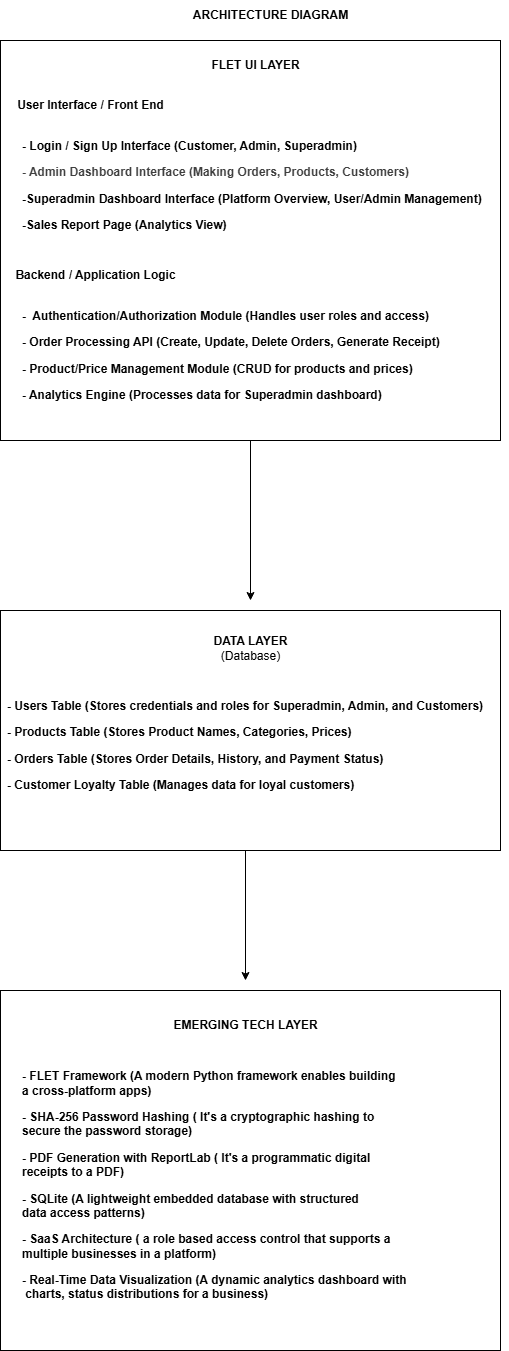

The diagram above was exported from draw.io. Its source (the exported page's mxGraphModel, read from the mxfile embedded in the PNG):
<mxGraphModel dx="1753" dy="1613" grid="1" gridSize="10" guides="1" tooltips="1" connect="1" arrows="1" fold="1" page="1" pageScale="1" pageWidth="850" pageHeight="1100" math="0" shadow="0">
  <root>
    <mxCell id="0" />
    <mxCell id="1" parent="0" />
    <mxCell id="2" value="" style="edgeStyle=none;html=1;exitX=0.5;exitY=1;exitDx=0;exitDy=0;" parent="1" source="3" edge="1">
      <mxGeometry relative="1" as="geometry">
        <mxPoint x="384.9" y="230" as="sourcePoint" />
        <mxPoint x="384.9" y="270" as="targetPoint" />
      </mxGeometry>
    </mxCell>
    <mxCell id="16" style="edgeStyle=none;html=1;exitX=0.75;exitY=1;exitDx=0;exitDy=0;" edge="1" parent="1" target="7">
      <mxGeometry relative="1" as="geometry">
        <mxPoint x="507.5" y="180" as="sourcePoint" />
      </mxGeometry>
    </mxCell>
    <mxCell id="20" value="" style="edgeStyle=none;html=1;" edge="1" parent="1" source="3">
      <mxGeometry relative="1" as="geometry">
        <mxPoint x="430" y="600" as="targetPoint" />
      </mxGeometry>
    </mxCell>
    <mxCell id="3" value="" style="rounded=0;whiteSpace=wrap;html=1;" parent="1" vertex="1">
      <mxGeometry x="180" y="40" width="500" height="400" as="geometry" />
    </mxCell>
    <mxCell id="4" value="ARCHITECTURE DIAGRAM" style="text;html=1;align=center;verticalAlign=middle;resizable=0;points=[];autosize=1;strokeColor=none;fillColor=none;fontStyle=1" parent="1" vertex="1">
      <mxGeometry x="360" width="180" height="30" as="geometry" />
    </mxCell>
    <mxCell id="5" value="FLET UI LAYER" style="text;html=1;align=center;verticalAlign=middle;resizable=0;points=[];autosize=1;strokeColor=none;fillColor=none;fontStyle=1" parent="1" vertex="1">
      <mxGeometry x="380" y="50" width="110" height="30" as="geometry" />
    </mxCell>
    <mxCell id="6" value="User Interface / Front End" style="text;html=1;align=center;verticalAlign=middle;resizable=0;points=[];autosize=1;strokeColor=none;fillColor=none;fontStyle=1" parent="1" vertex="1">
      <mxGeometry x="190" y="90" width="160" height="30" as="geometry" />
    </mxCell>
    <mxCell id="7" value="&lt;p data-path-to-node=&quot;4,1,2,3&quot;&gt;&lt;b&gt;-&amp;nbsp;Login / Sign Up Interface (Customer, Admin, Superadmin)&lt;/b&gt;&lt;/p&gt;&lt;p data-path-to-node=&quot;4,1,2,3&quot;&gt;&lt;b&gt;&lt;span style=&quot;color: rgb(63, 63, 63); background-color: transparent;&quot;&gt;-&amp;nbsp;&lt;/span&gt;&lt;span style=&quot;color: rgb(63, 63, 63); background-color: transparent;&quot;&gt;Admin Dashboard Interface&lt;/span&gt;&lt;span style=&quot;color: rgb(63, 63, 63); background-color: transparent;&quot;&gt; (Making Orders, Products, Customers)&lt;/span&gt;&lt;/b&gt;&lt;/p&gt;&lt;p data-path-to-node=&quot;4,1,2,7&quot;&gt;&lt;b&gt;-Superadmin Dashboard Interface (Platform Overview, User/Admin Management)&lt;/b&gt;&lt;/p&gt;&lt;p data-path-to-node=&quot;4,1,2,9&quot;&gt;&lt;b&gt;-Sales Report Page (Analytics View)&lt;/b&gt;&lt;br&gt;&lt;/p&gt;" style="text;html=1;align=left;verticalAlign=middle;resizable=0;points=[];autosize=1;strokeColor=none;fillColor=none;" parent="1" vertex="1">
      <mxGeometry x="200" y="120" width="480" height="130" as="geometry" />
    </mxCell>
    <mxCell id="22" value="" style="edgeStyle=none;html=1;" edge="1" parent="1">
      <mxGeometry relative="1" as="geometry">
        <mxPoint x="425" y="810" as="sourcePoint" />
        <mxPoint x="425" y="980" as="targetPoint" />
      </mxGeometry>
    </mxCell>
    <mxCell id="9" value="" style="rounded=0;whiteSpace=wrap;html=1;" parent="1" vertex="1">
      <mxGeometry x="180" y="610" width="500" height="240" as="geometry" />
    </mxCell>
    <mxCell id="10" value="DATA LAYER" style="text;html=1;align=center;verticalAlign=middle;resizable=0;points=[];autosize=1;strokeColor=none;fillColor=none;fontStyle=1" parent="1" vertex="1">
      <mxGeometry x="385" y="626" width="90" height="30" as="geometry" />
    </mxCell>
    <mxCell id="11" value="(Database)" style="text;html=1;align=center;verticalAlign=middle;resizable=0;points=[];autosize=1;strokeColor=none;fillColor=none;" parent="1" vertex="1">
      <mxGeometry x="390" y="641" width="80" height="30" as="geometry" />
    </mxCell>
    <mxCell id="12" value="&lt;p data-path-to-node=&quot;4,3,2,3&quot;&gt;&lt;b&gt;- Users Table (Stores credentials and roles for Superadmin, Admin, and Customers)&lt;/b&gt;&lt;/p&gt;&lt;p data-path-to-node=&quot;4,3,2,5&quot;&gt;&lt;b&gt;- Products Table (Stores Product Names, Categories, Prices)&lt;/b&gt;&lt;/p&gt;&lt;p data-path-to-node=&quot;4,3,2,7&quot;&gt;&lt;b&gt;- Orders Table (Stores Order Details, History, and Payment Status)&lt;/b&gt;&lt;/p&gt;&lt;p data-path-to-node=&quot;4,3,2,9&quot;&gt;&lt;b&gt;- Customer Loyalty Table (Manages data for loyal customers)&lt;/b&gt;&lt;/p&gt;" style="text;html=1;align=left;verticalAlign=middle;resizable=0;points=[];autosize=1;strokeColor=none;fillColor=none;" parent="1" vertex="1">
      <mxGeometry x="185" y="680" width="500" height="130" as="geometry" />
    </mxCell>
    <mxCell id="13" value="" style="rounded=0;whiteSpace=wrap;html=1;" parent="1" vertex="1">
      <mxGeometry x="180" y="990" width="500" height="360" as="geometry" />
    </mxCell>
    <mxCell id="14" value="EMERGING TECH LAYER" style="text;html=1;align=center;verticalAlign=middle;resizable=0;points=[];autosize=1;strokeColor=none;fillColor=none;fontStyle=1" parent="1" vertex="1">
      <mxGeometry x="340" y="1010" width="170" height="30" as="geometry" />
    </mxCell>
    <mxCell id="17" value="Backend / Application Logic" style="text;html=1;align=center;verticalAlign=middle;resizable=0;points=[];autosize=1;strokeColor=none;fillColor=none;fontStyle=1" vertex="1" parent="1">
      <mxGeometry x="190" y="260" width="170" height="30" as="geometry" />
    </mxCell>
    <mxCell id="18" value="&lt;p data-path-to-node=&quot;4,2,2,3&quot;&gt;&lt;b&gt;-&amp;nbsp; Authentication/Authorization Module (Handles user roles and access)&lt;/b&gt;&lt;/p&gt;&lt;p data-path-to-node=&quot;4,2,2,5&quot;&gt;&lt;b&gt;- Order Processing API (Create, Update, Delete Orders, Generate Receipt)&lt;/b&gt;&lt;/p&gt;&lt;p data-path-to-node=&quot;4,2,2,7&quot;&gt;&lt;b&gt;- Product/Price Management Module (CRUD for products and prices)&lt;/b&gt;&lt;/p&gt;&lt;p data-path-to-node=&quot;4,2,2,9&quot;&gt;&lt;b&gt;- Analytics Engine (Processes data for Superadmin dashboard)&lt;/b&gt;&lt;/p&gt;" style="text;html=1;align=left;verticalAlign=middle;resizable=0;points=[];autosize=1;strokeColor=none;fillColor=none;" vertex="1" parent="1">
      <mxGeometry x="200" y="290" width="440" height="130" as="geometry" />
    </mxCell>
    <mxCell id="24" value="&lt;p data-path-to-node=&quot;4,3,2,3&quot;&gt;&lt;b&gt;- FLET Framework (A modern Python framework enables building &lt;br&gt;a cross-platform apps)&lt;/b&gt;&lt;/p&gt;&lt;p data-path-to-node=&quot;4,3,2,3&quot;&gt;&lt;b&gt;- SHA-256 Password Hashing ( It's a cryptographic hashing to &lt;br&gt;secure the password storage)&lt;/b&gt;&lt;/p&gt;&lt;p data-path-to-node=&quot;4,3,2,3&quot;&gt;&lt;b&gt;- PDF Generation with ReportLab ( It's a programmatic digital &lt;br&gt;receipts to a PDF)&lt;/b&gt;&lt;/p&gt;&lt;p data-path-to-node=&quot;4,3,2,3&quot;&gt;&lt;b&gt;- SQLite (A lightweight embedded database with structured &lt;br&gt;data access patterns)&lt;/b&gt;&lt;/p&gt;&lt;p data-path-to-node=&quot;4,3,2,3&quot;&gt;&lt;b&gt;- SaaS Architecture ( a role based access control that supports a &lt;br&gt;multiple businesses in a platform)&lt;/b&gt;&lt;/p&gt;&lt;p data-path-to-node=&quot;4,3,2,3&quot;&gt;&lt;b&gt;- Real-Time Data Visualization (A dynamic analytics dashboard with&lt;br&gt;&amp;nbsp;charts, status distributions for a business)&lt;/b&gt;&lt;/p&gt;" style="text;html=1;align=left;verticalAlign=middle;resizable=0;points=[];autosize=1;strokeColor=none;fillColor=none;" vertex="1" parent="1">
      <mxGeometry x="200" y="1050" width="410" height="270" as="geometry" />
    </mxCell>
  </root>
</mxGraphModel>